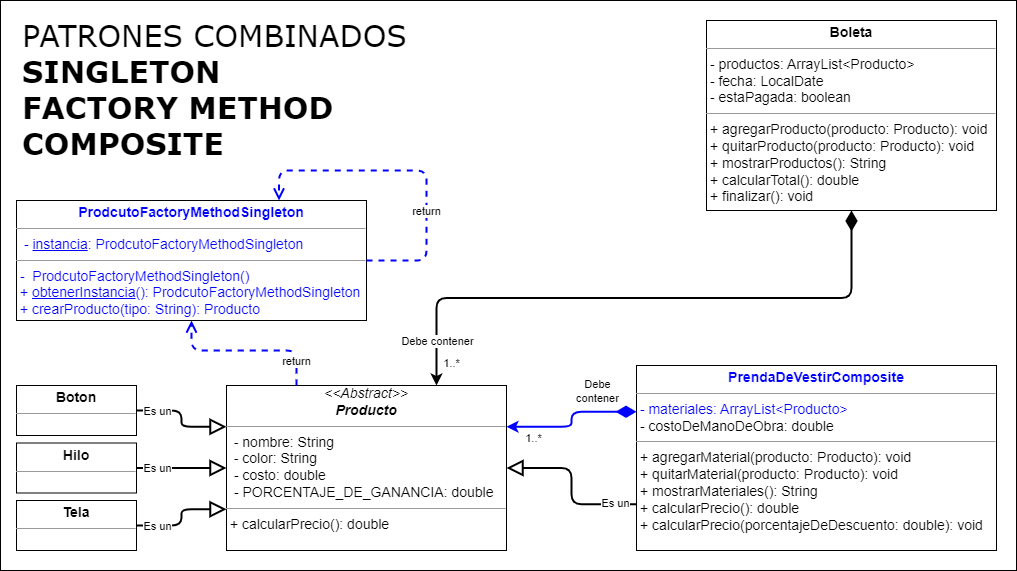

The diagram above was exported from draw.io. Its source (the exported page's mxGraphModel, read from the mxfile embedded in the PNG):
<mxGraphModel dx="1707" dy="1631" grid="1" gridSize="10" guides="1" tooltips="1" connect="1" arrows="1" fold="1" page="1" pageScale="1" pageWidth="827" pageHeight="1169" math="0" shadow="0">
  <root>
    <mxCell id="0" />
    <mxCell id="1" parent="0" />
    <mxCell id="3EtN-2omFHOpX5m-fiUx-1" value="&lt;span style=&quot;font-weight: normal;&quot;&gt;PATRONES COMBINADOS&lt;/span&gt;&lt;br&gt;SINGLETON&lt;br&gt;FACTORY METHOD&lt;br&gt;COMPOSITE&lt;font style=&quot;font-size: 16px;&quot;&gt;&lt;br&gt;&lt;br&gt;&lt;/font&gt;" style="rounded=0;whiteSpace=wrap;html=1;align=left;verticalAlign=top;fontSize=30;fontStyle=1;spacingTop=10;spacing=2;spacingLeft=20;fontFamily=Verdana;" parent="1" vertex="1">
      <mxGeometry x="-806" y="-50" width="1016" height="570" as="geometry" />
    </mxCell>
    <mxCell id="AUnskOq9udDo7EtOKgZE-31" value="&lt;p style=&quot;margin: 4px 0px 0px; text-align: center; font-size: 14px;&quot;&gt;&lt;font style=&quot;font-size: 14px;&quot;&gt;&lt;b style=&quot;&quot;&gt;Tela&lt;/b&gt;&lt;br&gt;&lt;/font&gt;&lt;/p&gt;&lt;hr style=&quot;font-size: 14px;&quot; size=&quot;1&quot;&gt;&lt;p style=&quot;margin: 0px 0px 0px 4px; font-size: 14px;&quot;&gt;&lt;/p&gt;&lt;p style=&quot;margin: 0px 0px 0px 4px; font-size: 14px;&quot;&gt;&lt;/p&gt;&lt;span style=&quot;font-size: 14px;&quot;&gt;&lt;br&gt;&lt;/span&gt;&lt;p style=&quot;margin:0px;margin-left:4px;&quot;&gt;&lt;/p&gt;" style="verticalAlign=top;align=left;overflow=fill;fontSize=12;fontFamily=Helvetica;html=1;" parent="1" vertex="1">
      <mxGeometry x="-790" y="450" width="120" height="50" as="geometry" />
    </mxCell>
    <mxCell id="AUnskOq9udDo7EtOKgZE-33" value="&lt;p style=&quot;margin: 4px 0px 0px; text-align: center; font-size: 14px;&quot;&gt;&lt;font style=&quot;font-size: 14px;&quot;&gt;&lt;b&gt;Hilo&lt;/b&gt;&lt;br&gt;&lt;/font&gt;&lt;/p&gt;&lt;hr style=&quot;font-size: 14px;&quot; size=&quot;1&quot;&gt;&lt;p style=&quot;margin: 0px 0px 0px 4px; font-size: 14px;&quot;&gt;&lt;/p&gt;&lt;p style=&quot;margin: 0px 0px 0px 4px; font-size: 14px;&quot;&gt;&lt;span style=&quot;color: rgb(0, 0, 0); font-family: Helvetica; font-style: normal; font-variant-ligatures: normal; font-variant-caps: normal; font-weight: 400; letter-spacing: normal; orphans: 2; text-align: left; text-indent: 0px; text-transform: none; widows: 2; word-spacing: 0px; -webkit-text-stroke-width: 0px; background-color: rgb(248, 249, 250); text-decoration-thickness: initial; text-decoration-style: initial; text-decoration-color: initial; font-size: 14px;&quot;&gt;&lt;/span&gt;&lt;/p&gt;&lt;p style=&quot;margin: 0px 0px 0px 4px; font-size: 14px;&quot;&gt;&lt;br&gt;&lt;/p&gt;&lt;p style=&quot;margin:0px;margin-left:4px;&quot;&gt;&lt;/p&gt;" style="verticalAlign=top;align=left;overflow=fill;fontSize=12;fontFamily=Helvetica;html=1;" parent="1" vertex="1">
      <mxGeometry x="-790" y="392.5" width="120" height="50" as="geometry" />
    </mxCell>
    <mxCell id="AUnskOq9udDo7EtOKgZE-37" value="&lt;div style=&quot;font-size: 14px; text-align: center;&quot;&gt;&lt;span style=&quot;background-color: initial;&quot;&gt;&lt;i&gt;&amp;lt;&amp;lt;Abstract&amp;gt;&amp;gt;&lt;/i&gt;&lt;/span&gt;&lt;/div&gt;&lt;div style=&quot;font-size: 14px; text-align: center;&quot;&gt;&lt;b style=&quot;background-color: initial;&quot;&gt;&lt;i&gt;Producto&lt;/i&gt;&lt;/b&gt;&lt;br&gt;&lt;/div&gt;&lt;hr style=&quot;font-size: 14px;&quot; size=&quot;1&quot;&gt;&lt;p style=&quot;margin: 0px 0px 0px 4px; font-size: 14px;&quot;&gt;&lt;/p&gt;&lt;p style=&quot;margin: 0px 0px 0px 4px; font-size: 14px;&quot;&gt;&lt;/p&gt;&lt;p style=&quot;margin: 0px 0px 0px 4px; font-size: 14px;&quot;&gt;&lt;/p&gt;&lt;span style=&quot;font-size: 14px;&quot;&gt;&amp;nbsp; - nombre: String&lt;/span&gt;&lt;br style=&quot;font-size: 14px;&quot;&gt;&lt;span style=&quot;font-size: 14px;&quot;&gt;&amp;nbsp; - color: String&lt;/span&gt;&lt;br style=&quot;font-size: 14px;&quot;&gt;&lt;p style=&quot;margin: 0px 0px 0px 4px; font-size: 14px;&quot;&gt;&amp;nbsp;- costo: double&lt;br&gt;&lt;/p&gt;&lt;p style=&quot;margin: 0px 0px 0px 4px; font-size: 14px;&quot;&gt;&amp;nbsp;- PORCENTAJE_DE_GANANCIA: double&lt;/p&gt;&lt;hr style=&quot;font-size: 14px;&quot; size=&quot;1&quot;&gt;&lt;div style=&quot;text-align: center;&quot;&gt;&lt;/div&gt;&lt;p style=&quot;margin: 0px 0px 0px 4px; font-size: 14px;&quot;&gt;&lt;/p&gt;&lt;p style=&quot;margin: 0px 0px 0px 4px; font-size: 14px;&quot;&gt;&lt;/p&gt;&lt;p style=&quot;margin: 0px 0px 0px 4px; font-size: 14px;&quot;&gt;&lt;/p&gt;&lt;p style=&quot;margin: 0px 0px 0px 4px; font-size: 14px;&quot;&gt;&lt;span style=&quot;background-color: initial;&quot;&gt;+ calcularPrecio(): double&lt;/span&gt;&lt;br&gt;&lt;/p&gt;&lt;div&gt;&lt;p style=&quot;margin: 0px 0px 0px 4px; font-size: 14px;&quot;&gt;&lt;br&gt;&lt;/p&gt;&lt;/div&gt;&lt;p style=&quot;margin:0px;margin-left:4px;&quot;&gt;&lt;/p&gt;" style="verticalAlign=top;align=left;overflow=fill;fontSize=12;fontFamily=Helvetica;html=1;" parent="1" vertex="1">
      <mxGeometry x="-580" y="335" width="280" height="165" as="geometry" />
    </mxCell>
    <mxCell id="6yyJVZZnKly_Zuxc9D4y-2" value="&lt;p style=&quot;margin: 4px 0px 0px; text-align: center; font-size: 14px;&quot;&gt;&lt;font style=&quot;font-size: 14px;&quot;&gt;&lt;b&gt;&lt;font color=&quot;#0000ff&quot;&gt;PrendaDeVestirComposite&lt;/font&gt;&lt;/b&gt;&lt;br&gt;&lt;/font&gt;&lt;/p&gt;&lt;hr style=&quot;font-size: 14px;&quot; size=&quot;1&quot;&gt;&lt;font color=&quot;#0000ff&quot;&gt;&lt;span style=&quot;font-size: 14px;&quot;&gt;&amp;nbsp;- materiales&lt;/span&gt;&lt;span style=&quot;font-size: 14px;&quot;&gt;: ArrayList&amp;lt;&lt;/span&gt;&lt;span style=&quot;font-size: 14px;&quot;&gt;Producto&lt;/span&gt;&lt;span style=&quot;font-size: 14px;&quot;&gt;&amp;gt;&lt;br&gt;&lt;/span&gt;&lt;/font&gt;&lt;span style=&quot;font-size: 14px;&quot;&gt;&amp;nbsp;-&amp;nbsp;costoDeManoDeObra: double&lt;br&gt;&lt;/span&gt;&lt;hr style=&quot;font-size: 14px;&quot; size=&quot;1&quot;&gt;&lt;div style=&quot;text-align: center;&quot;&gt;&lt;/div&gt;&lt;p style=&quot;font-family: Helvetica; font-style: normal; font-variant-ligatures: normal; font-variant-caps: normal; font-weight: 400; letter-spacing: normal; orphans: 2; text-align: left; text-indent: 0px; text-transform: none; widows: 2; word-spacing: 0px; -webkit-text-stroke-width: 0px; background-color: rgb(248, 249, 250); text-decoration-thickness: initial; text-decoration-style: initial; text-decoration-color: initial; margin: 0px 0px 0px 4px; font-size: 14px;&quot;&gt;&lt;/p&gt;&lt;p style=&quot;font-family: Helvetica; font-style: normal; font-variant-ligatures: normal; font-variant-caps: normal; font-weight: 400; letter-spacing: normal; orphans: 2; text-align: left; text-indent: 0px; text-transform: none; widows: 2; word-spacing: 0px; -webkit-text-stroke-width: 0px; background-color: rgb(248, 249, 250); text-decoration-thickness: initial; text-decoration-style: initial; text-decoration-color: initial; margin: 0px 0px 0px 4px; font-size: 14px;&quot;&gt;&lt;/p&gt;&lt;p style=&quot;font-family: Helvetica; font-style: normal; font-variant-ligatures: normal; font-variant-caps: normal; font-weight: 400; letter-spacing: normal; orphans: 2; text-align: left; text-indent: 0px; text-transform: none; widows: 2; word-spacing: 0px; -webkit-text-stroke-width: 0px; text-decoration-thickness: initial; text-decoration-style: initial; text-decoration-color: initial; margin: 0px 0px 0px 4px; font-size: 14px;&quot;&gt;&lt;/p&gt;&lt;p style=&quot;margin: 0px 0px 0px 4px; font-size: 14px;&quot;&gt;&lt;font&gt;+ agregarMaterial(producto: Producto): void&lt;br&gt;&lt;/font&gt;&lt;/p&gt;&lt;div&gt;&lt;p style=&quot;margin: 0px 0px 0px 4px; font-size: 14px;&quot;&gt;+ quitarMaterial(producto: Producto): void&lt;br&gt;&lt;/p&gt;&lt;div&gt;&lt;/div&gt;&lt;p style=&quot;margin: 0px 0px 0px 4px; font-size: 14px;&quot;&gt;+ mostrarMateriales(): String&lt;/p&gt;&lt;p style=&quot;border-color: var(--border-color); margin: 0px 0px 0px 4px; font-size: 14px;&quot;&gt;+ calcularPrecio(): double&lt;br style=&quot;border-color: var(--border-color);&quot;&gt;&lt;/p&gt;&lt;div style=&quot;border-color: var(--border-color);&quot;&gt;&lt;p style=&quot;border-color: var(--border-color); margin: 0px 0px 0px 4px; font-size: 14px;&quot;&gt;&lt;font style=&quot;background-color: initial;&quot;&gt;+&amp;nbsp;&lt;/font&gt;&lt;font style=&quot;background-color: initial; font-size: 12px;&quot;&gt;&lt;span style=&quot;font-size: 14px;&quot;&gt;calcularPrecio(porcentajeDeDescuento: double): void&lt;/span&gt;&lt;/font&gt;&lt;br&gt;&lt;/p&gt;&lt;/div&gt;&lt;div&gt;&lt;/div&gt;&lt;p style=&quot;margin: 0px 0px 0px 4px; font-size: 14px;&quot;&gt;&lt;br&gt;&lt;/p&gt;&lt;div&gt;&lt;p style=&quot;margin: 0px 0px 0px 4px; font-size: 14px;&quot;&gt;&lt;/p&gt;&lt;/div&gt;&lt;p style=&quot;margin: 0px 0px 0px 4px; font-size: 14px;&quot;&gt;&lt;/p&gt;&lt;/div&gt;&lt;p style=&quot;margin: 0px 0px 0px 4px; font-size: 14px;&quot;&gt;&lt;/p&gt;" style="verticalAlign=top;align=left;overflow=fill;fontSize=12;fontFamily=Helvetica;html=1;labelBackgroundColor=none;strokeColor=#000000;fontColor=#000000;" parent="1" vertex="1">
      <mxGeometry x="-170" y="315" width="360" height="185" as="geometry" />
    </mxCell>
    <mxCell id="6yyJVZZnKly_Zuxc9D4y-4" value="" style="endArrow=block;endFill=0;endSize=12;html=1;entryX=0;entryY=0.5;entryDx=0;entryDy=0;strokeWidth=2;edgeStyle=orthogonalEdgeStyle;rounded=1;" parent="1" source="AUnskOq9udDo7EtOKgZE-33" target="AUnskOq9udDo7EtOKgZE-37" edge="1">
      <mxGeometry width="160" relative="1" as="geometry">
        <mxPoint x="167.5" y="360" as="sourcePoint" />
        <mxPoint x="-203.125" y="260" as="targetPoint" />
      </mxGeometry>
    </mxCell>
    <mxCell id="4u4gCULoGTZWVmSxL3hD-4" value="Es un" style="edgeLabel;html=1;align=center;verticalAlign=middle;resizable=0;points=[];" vertex="1" connectable="0" parent="6yyJVZZnKly_Zuxc9D4y-4">
      <mxGeometry x="-0.2667" relative="1" as="geometry">
        <mxPoint x="-13" as="offset" />
      </mxGeometry>
    </mxCell>
    <mxCell id="6yyJVZZnKly_Zuxc9D4y-7" value="" style="endArrow=block;endFill=0;endSize=12;html=1;entryX=0;entryY=0.75;entryDx=0;entryDy=0;strokeWidth=2;edgeStyle=orthogonalEdgeStyle;rounded=1;" parent="1" source="AUnskOq9udDo7EtOKgZE-31" target="AUnskOq9udDo7EtOKgZE-37" edge="1">
      <mxGeometry width="160" relative="1" as="geometry">
        <mxPoint x="-250" y="340" as="sourcePoint" />
        <mxPoint x="-250" y="260" as="targetPoint" />
      </mxGeometry>
    </mxCell>
    <mxCell id="4u4gCULoGTZWVmSxL3hD-5" value="Es un" style="edgeLabel;html=1;align=center;verticalAlign=middle;resizable=0;points=[];" vertex="1" connectable="0" parent="6yyJVZZnKly_Zuxc9D4y-7">
      <mxGeometry x="-0.4313" relative="1" as="geometry">
        <mxPoint x="-10" as="offset" />
      </mxGeometry>
    </mxCell>
    <mxCell id="6yyJVZZnKly_Zuxc9D4y-8" value="" style="endArrow=classic;endFill=1;endSize=6;html=1;exitX=0;exitY=0.25;exitDx=0;exitDy=0;strokeWidth=2;edgeStyle=orthogonalEdgeStyle;rounded=1;startArrow=diamondThin;startFill=1;startSize=15;strokeColor=#0000FF;entryX=1;entryY=0.25;entryDx=0;entryDy=0;" parent="1" source="6yyJVZZnKly_Zuxc9D4y-2" target="AUnskOq9udDo7EtOKgZE-37" edge="1">
      <mxGeometry width="160" relative="1" as="geometry">
        <mxPoint x="7.5" y="340" as="sourcePoint" />
        <mxPoint x="-233.125" y="260" as="targetPoint" />
      </mxGeometry>
    </mxCell>
    <mxCell id="7GHbjIWy4fhxSWlO3n28-3" value="1..*" style="edgeLabel;html=1;align=center;verticalAlign=middle;resizable=0;points=[];" parent="6yyJVZZnKly_Zuxc9D4y-8" vertex="1" connectable="0">
      <mxGeometry x="0.8291" y="-2" relative="1" as="geometry">
        <mxPoint x="14" y="13" as="offset" />
      </mxGeometry>
    </mxCell>
    <mxCell id="7GHbjIWy4fhxSWlO3n28-4" value="Debe&lt;br&gt;contener" style="edgeLabel;html=1;align=center;verticalAlign=middle;resizable=0;points=[];" parent="6yyJVZZnKly_Zuxc9D4y-8" vertex="1" connectable="0">
      <mxGeometry x="-0.7971" y="1" relative="1" as="geometry">
        <mxPoint x="-25" y="-22" as="offset" />
      </mxGeometry>
    </mxCell>
    <mxCell id="7GHbjIWy4fhxSWlO3n28-1" value="&lt;p style=&quot;margin: 4px 0px 0px; text-align: center; font-size: 14px;&quot;&gt;&lt;font style=&quot;font-size: 14px;&quot;&gt;&lt;b&gt;Boleta&lt;/b&gt;&lt;br&gt;&lt;/font&gt;&lt;/p&gt;&lt;hr style=&quot;font-size: 14px;&quot; size=&quot;1&quot;&gt;&lt;span style=&quot;font-size: 14px;&quot;&gt;&amp;nbsp;- p&lt;/span&gt;&lt;span style=&quot;font-size: 14px;&quot;&gt;roductos&lt;/span&gt;&lt;span style=&quot;font-size: 14px;&quot;&gt;: ArrayList&amp;lt;&lt;/span&gt;&lt;span style=&quot;font-size: 14px;&quot;&gt;Producto&lt;/span&gt;&lt;span style=&quot;font-size: 14px;&quot;&gt;&amp;gt;&lt;br&gt;&lt;/span&gt;&lt;span style=&quot;font-size: 14px;&quot;&gt;&amp;nbsp;-&amp;nbsp;fecha:&amp;nbsp;LocalDate&lt;/span&gt;&lt;br&gt;&lt;span style=&quot;font-size: 14px;&quot;&gt;&amp;nbsp;-&amp;nbsp;estaPagada:&amp;nbsp;boolean&lt;/span&gt;&lt;br&gt;&lt;hr style=&quot;font-size: 14px;&quot; size=&quot;1&quot;&gt;&lt;div style=&quot;text-align: center;&quot;&gt;&lt;/div&gt;&lt;p style=&quot;color: rgb(0, 0, 0); font-family: Helvetica; font-style: normal; font-variant-ligatures: normal; font-variant-caps: normal; font-weight: 400; letter-spacing: normal; orphans: 2; text-align: left; text-indent: 0px; text-transform: none; widows: 2; word-spacing: 0px; -webkit-text-stroke-width: 0px; background-color: rgb(248, 249, 250); text-decoration-thickness: initial; text-decoration-style: initial; text-decoration-color: initial; margin: 0px 0px 0px 4px; font-size: 14px;&quot;&gt;&lt;/p&gt;&lt;p style=&quot;color: rgb(0, 0, 0); font-family: Helvetica; font-style: normal; font-variant-ligatures: normal; font-variant-caps: normal; font-weight: 400; letter-spacing: normal; orphans: 2; text-align: left; text-indent: 0px; text-transform: none; widows: 2; word-spacing: 0px; -webkit-text-stroke-width: 0px; background-color: rgb(248, 249, 250); text-decoration-thickness: initial; text-decoration-style: initial; text-decoration-color: initial; margin: 0px 0px 0px 4px; font-size: 14px;&quot;&gt;&lt;/p&gt;&lt;p style=&quot;color: rgb(0, 0, 0); font-family: Helvetica; font-style: normal; font-variant-ligatures: normal; font-variant-caps: normal; font-weight: 400; letter-spacing: normal; orphans: 2; text-align: left; text-indent: 0px; text-transform: none; widows: 2; word-spacing: 0px; -webkit-text-stroke-width: 0px; text-decoration-thickness: initial; text-decoration-style: initial; text-decoration-color: initial; margin: 0px 0px 0px 4px; font-size: 14px;&quot;&gt;&lt;/p&gt;&lt;p style=&quot;margin: 0px 0px 0px 4px; font-size: 14px;&quot;&gt;+ agregarProducto(producto: Producto): void&lt;br&gt;&lt;/p&gt;&lt;div&gt;&lt;p style=&quot;margin: 0px 0px 0px 4px; font-size: 14px;&quot;&gt;+ quitarProducto(producto: Producto): void&lt;br&gt;&lt;/p&gt;&lt;div&gt;&lt;/div&gt;&lt;p style=&quot;margin: 0px 0px 0px 4px; font-size: 14px;&quot;&gt;+ mostrarProductos(): String&lt;/p&gt;&lt;p style=&quot;margin: 0px 0px 0px 4px;&quot;&gt;&lt;span style=&quot;background-color: initial;&quot;&gt;&lt;span style=&quot;font-size: 14px;&quot;&gt;+ calcularTotal(): double&lt;/span&gt;&lt;/span&gt;&lt;/p&gt;&lt;p style=&quot;margin: 0px 0px 0px 4px;&quot;&gt;&lt;span style=&quot;background-color: initial;&quot;&gt;&lt;span style=&quot;font-size: 14px;&quot;&gt;+ finalizar(): void&lt;/span&gt;&lt;/span&gt;&lt;/p&gt;&lt;/div&gt;&lt;div&gt;&lt;span style=&quot;background-color: initial;&quot;&gt;&lt;span style=&quot;font-size: 14px;&quot;&gt;&lt;br&gt;&lt;/span&gt;&lt;/span&gt;&lt;/div&gt;&lt;div&gt;&lt;p style=&quot;margin: 0px 0px 0px 4px; font-size: 14px;&quot;&gt;&lt;br&gt;&lt;/p&gt;&lt;div&gt;&lt;p style=&quot;margin: 0px 0px 0px 4px; font-size: 14px;&quot;&gt;&lt;/p&gt;&lt;/div&gt;&lt;p style=&quot;margin: 0px 0px 0px 4px; font-size: 14px;&quot;&gt;&lt;/p&gt;&lt;/div&gt;&lt;p style=&quot;margin: 0px 0px 0px 4px; font-size: 14px;&quot;&gt;&lt;/p&gt;" style="verticalAlign=top;align=left;overflow=fill;fontSize=12;fontFamily=Helvetica;html=1;labelBackgroundColor=none;" parent="1" vertex="1">
      <mxGeometry x="-100" y="-30" width="290" height="190" as="geometry" />
    </mxCell>
    <mxCell id="7GHbjIWy4fhxSWlO3n28-2" value="" style="endArrow=classic;endFill=1;endSize=6;html=1;exitX=0.5;exitY=1;exitDx=0;exitDy=0;strokeWidth=2;edgeStyle=orthogonalEdgeStyle;rounded=1;entryX=0.75;entryY=0;entryDx=0;entryDy=0;startArrow=diamondThin;startFill=1;startSize=15;" parent="1" source="7GHbjIWy4fhxSWlO3n28-1" target="AUnskOq9udDo7EtOKgZE-37" edge="1">
      <mxGeometry width="160" relative="1" as="geometry">
        <mxPoint x="40" y="340" as="sourcePoint" />
        <mxPoint x="-173.1199999999999" y="205" as="targetPoint" />
      </mxGeometry>
    </mxCell>
    <mxCell id="7GHbjIWy4fhxSWlO3n28-5" value="1..*" style="edgeLabel;html=1;align=center;verticalAlign=middle;resizable=0;points=[];" parent="7GHbjIWy4fhxSWlO3n28-2" vertex="1" connectable="0">
      <mxGeometry x="0.5205" y="-1" relative="1" as="geometry">
        <mxPoint x="-39" y="66" as="offset" />
      </mxGeometry>
    </mxCell>
    <mxCell id="6lf1RiHO4_7E-CrIs8lM-1" value="Debe contener" style="edgeLabel;html=1;align=center;verticalAlign=middle;resizable=0;points=[];fontColor=#000000;" parent="7GHbjIWy4fhxSWlO3n28-2" vertex="1" connectable="0">
      <mxGeometry x="0.8068" relative="1" as="geometry">
        <mxPoint y="12" as="offset" />
      </mxGeometry>
    </mxCell>
    <mxCell id="avN1tz2iJ8QP5NUZi7dQ-1" value="&lt;p style=&quot;margin: 4px 0px 0px; text-align: center; font-size: 14px;&quot;&gt;&lt;font style=&quot;font-size: 14px;&quot;&gt;&lt;b&gt;Boton&lt;/b&gt;&lt;/font&gt;&lt;/p&gt;&lt;hr style=&quot;font-size: 14px;&quot; size=&quot;1&quot;&gt;&lt;p style=&quot;margin: 0px 0px 0px 4px; font-size: 14px;&quot;&gt;&lt;/p&gt;&lt;p style=&quot;margin: 0px 0px 0px 4px; font-size: 14px;&quot;&gt;&lt;span style=&quot;color: rgb(0, 0, 0); font-family: Helvetica; font-style: normal; font-variant-ligatures: normal; font-variant-caps: normal; font-weight: 400; letter-spacing: normal; orphans: 2; text-align: left; text-indent: 0px; text-transform: none; widows: 2; word-spacing: 0px; -webkit-text-stroke-width: 0px; background-color: rgb(248, 249, 250); text-decoration-thickness: initial; text-decoration-style: initial; text-decoration-color: initial; font-size: 14px;&quot;&gt;&lt;/span&gt;&lt;/p&gt;&lt;p style=&quot;margin: 0px 0px 0px 4px; font-size: 14px;&quot;&gt;&lt;br&gt;&lt;/p&gt;&lt;p style=&quot;margin:0px;margin-left:4px;&quot;&gt;&lt;/p&gt;" style="verticalAlign=top;align=left;overflow=fill;fontSize=12;fontFamily=Helvetica;html=1;" parent="1" vertex="1">
      <mxGeometry x="-790" y="335" width="120" height="50" as="geometry" />
    </mxCell>
    <mxCell id="avN1tz2iJ8QP5NUZi7dQ-2" value="" style="endArrow=block;endFill=0;endSize=12;html=1;entryX=0;entryY=0.25;entryDx=0;entryDy=0;exitX=1;exitY=0.5;exitDx=0;exitDy=0;strokeWidth=2;edgeStyle=orthogonalEdgeStyle;rounded=1;" parent="1" source="avN1tz2iJ8QP5NUZi7dQ-1" target="AUnskOq9udDo7EtOKgZE-37" edge="1">
      <mxGeometry width="160" relative="1" as="geometry">
        <mxPoint x="-680" y="340" as="sourcePoint" />
        <mxPoint x="-393.43000000000006" y="225" as="targetPoint" />
      </mxGeometry>
    </mxCell>
    <mxCell id="4u4gCULoGTZWVmSxL3hD-3" value="Es un" style="edgeLabel;html=1;align=center;verticalAlign=middle;resizable=0;points=[];" vertex="1" connectable="0" parent="avN1tz2iJ8QP5NUZi7dQ-2">
      <mxGeometry x="-0.4921" relative="1" as="geometry">
        <mxPoint x="-7" as="offset" />
      </mxGeometry>
    </mxCell>
    <mxCell id="6lf1RiHO4_7E-CrIs8lM-2" value="&lt;p style=&quot;margin: 4px 0px 0px; text-align: center;&quot;&gt;&lt;font color=&quot;#0000ff&quot; style=&quot;&quot;&gt;&lt;span style=&quot;font-size: 14px;&quot;&gt;&lt;b&gt;ProdcutoFactoryMethodSingleton&lt;/b&gt;&lt;/span&gt;&lt;br&gt;&lt;/font&gt;&lt;/p&gt;&lt;hr style=&quot;font-size: 14px;&quot; size=&quot;1&quot;&gt;&lt;p style=&quot;margin: 0px 0px 0px 4px; font-size: 14px;&quot;&gt;&lt;/p&gt;&lt;p style=&quot;margin: 0px 0px 0px 4px; font-size: 14px;&quot;&gt;&lt;font color=&quot;#0000ff&quot;&gt;&amp;nbsp;- &lt;u&gt;instancia&lt;/u&gt;: ProdcutoFactoryMethodSingleton&lt;/font&gt;&lt;/p&gt;&lt;hr style=&quot;font-size: 14px;&quot; size=&quot;1&quot;&gt;&lt;div style=&quot;text-align: center;&quot;&gt;&lt;/div&gt;&lt;p style=&quot;margin: 0px 0px 0px 4px; font-size: 14px;&quot;&gt;&lt;/p&gt;&lt;p style=&quot;margin: 0px 0px 0px 4px; font-size: 14px;&quot;&gt;&lt;/p&gt;&lt;p style=&quot;margin: 0px 0px 0px 4px; font-size: 14px;&quot;&gt;&lt;/p&gt;&lt;p style=&quot;margin: 0px 0px 0px 4px; font-size: 14px;&quot;&gt;&lt;/p&gt;&lt;font color=&quot;#0000ff&quot;&gt;&lt;span style=&quot;font-size: 14px;&quot;&gt;&amp;nbsp;-&amp;nbsp; ProdcutoFactoryMethodSingleton()&lt;br&gt;&lt;/span&gt;&lt;span style=&quot;background-color: initial;&quot;&gt;&lt;span style=&quot;font-size: 14px;&quot;&gt;&amp;nbsp;+ &lt;u&gt;obtenerInstancia&lt;/u&gt;():&amp;nbsp;&lt;/span&gt;&lt;/span&gt;&lt;span style=&quot;font-size: 14px;&quot;&gt;ProdcutoFactoryMethodSingleton&lt;br&gt;&lt;/span&gt;&lt;span style=&quot;background-color: initial;&quot;&gt;&lt;span style=&quot;font-size: 14px;&quot;&gt;&amp;nbsp;+ crearProducto(tipo: String):&amp;nbsp;&lt;/span&gt;&lt;/span&gt;&lt;span style=&quot;font-size: 14px;&quot;&gt;Producto&lt;/span&gt;&lt;span style=&quot;font-size: 14px;&quot;&gt;&lt;br&gt;&lt;/span&gt;&lt;/font&gt;&lt;span style=&quot;font-size: 14px;&quot;&gt;&lt;br&gt;&lt;/span&gt;&lt;p style=&quot;margin:0px;margin-left:4px;&quot;&gt;&lt;/p&gt;" style="verticalAlign=top;align=left;overflow=fill;fontSize=12;fontFamily=Helvetica;html=1;fontColor=#000000;" parent="1" vertex="1">
      <mxGeometry x="-790" y="150" width="350" height="120" as="geometry" />
    </mxCell>
    <mxCell id="6lf1RiHO4_7E-CrIs8lM-3" value="return" style="html=1;verticalAlign=bottom;endArrow=open;dashed=1;endSize=8;rounded=1;strokeWidth=2;exitX=0.25;exitY=0;exitDx=0;exitDy=0;entryX=0.5;entryY=1;entryDx=0;entryDy=0;edgeStyle=orthogonalEdgeStyle;strokeColor=#0000FF;" parent="1" source="AUnskOq9udDo7EtOKgZE-37" target="6lf1RiHO4_7E-CrIs8lM-2" edge="1">
      <mxGeometry x="-0.8235" relative="1" as="geometry">
        <mxPoint x="-525" y="335" as="sourcePoint" />
        <mxPoint x="-425" y="145" as="targetPoint" />
        <mxPoint as="offset" />
        <Array as="points">
          <mxPoint x="-510" y="300" />
          <mxPoint x="-615" y="300" />
        </Array>
      </mxGeometry>
    </mxCell>
    <mxCell id="h_j2GOO-VftXrey72H8W-2" value="return" style="html=1;verticalAlign=bottom;endArrow=open;dashed=1;endSize=8;rounded=1;strokeWidth=2;exitX=1;exitY=0.5;exitDx=0;exitDy=0;entryX=0.75;entryY=0;entryDx=0;entryDy=0;edgeStyle=orthogonalEdgeStyle;strokeColor=#0000FF;" parent="1" source="6lf1RiHO4_7E-CrIs8lM-2" target="6lf1RiHO4_7E-CrIs8lM-2" edge="1">
      <mxGeometry x="-0.3893" relative="1" as="geometry">
        <mxPoint x="-500" y="345" as="sourcePoint" />
        <mxPoint x="-605" y="280" as="targetPoint" />
        <mxPoint as="offset" />
        <Array as="points">
          <mxPoint x="-380" y="210" />
          <mxPoint x="-380" y="120" />
          <mxPoint x="-527" y="120" />
        </Array>
      </mxGeometry>
    </mxCell>
    <mxCell id="4u4gCULoGTZWVmSxL3hD-1" value="" style="endArrow=block;endFill=0;endSize=12;html=1;strokeWidth=2;edgeStyle=orthogonalEdgeStyle;rounded=1;exitX=0;exitY=0.75;exitDx=0;exitDy=0;" edge="1" parent="1" source="6yyJVZZnKly_Zuxc9D4y-2" target="AUnskOq9udDo7EtOKgZE-37">
      <mxGeometry width="160" relative="1" as="geometry">
        <mxPoint x="-660" y="485" as="sourcePoint" />
        <mxPoint x="-570" y="469" as="targetPoint" />
      </mxGeometry>
    </mxCell>
    <mxCell id="4u4gCULoGTZWVmSxL3hD-2" value="Es un" style="edgeLabel;html=1;align=center;verticalAlign=middle;resizable=0;points=[];" vertex="1" connectable="0" parent="4u4gCULoGTZWVmSxL3hD-1">
      <mxGeometry x="0.2769" y="-1" relative="1" as="geometry">
        <mxPoint x="48" y="36" as="offset" />
      </mxGeometry>
    </mxCell>
  </root>
</mxGraphModel>